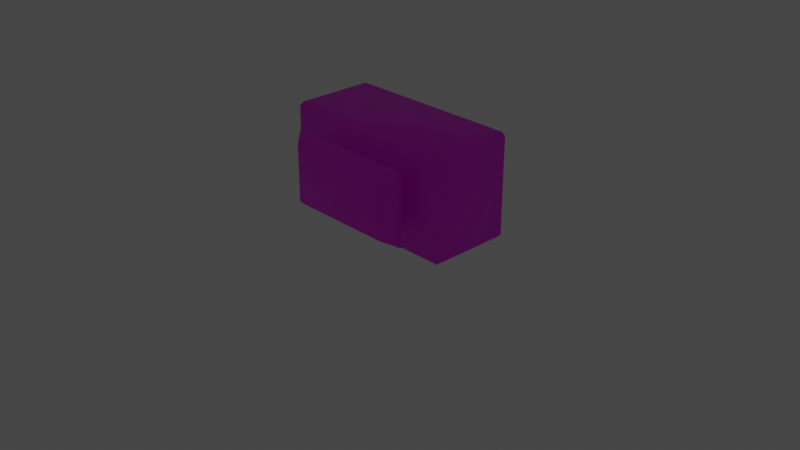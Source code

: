 # Source: Bumper.blend  (saved by Blender 3.4.6; exported with 4.5.12 LTS)
import bpy
from mathutils import Matrix  # noqa: F401  (used for matrix-valued properties, if any)

bpy.ops.wm.read_factory_settings(use_empty=True)
scene = bpy.context.scene
scene.name = 'Scene'

# ---- collections
col_cam = bpy.data.collections.new('Cam'); scene.collection.children.link(col_cam)
col_main = bpy.data.collections.new('Main'); scene.collection.children.link(col_main)

# ---- images (referenced by path relative to the original .blend; pixels are not part of the script)
import os
ASSET_DIR = os.environ.get("B2B_ASSET_DIR", "")  # directory of the original .blend (textures are referenced by path, not embedded)
HERE = os.path.dirname(os.path.abspath(__file__))  # packed textures are extracted next to this script under _unpacked/

def load_image(name, relpath, width, height, colorspace="sRGB"):
    """Load a texture the original file referenced (path relative to the .blend, or extracted next to this script)."""
    p = next((c for c in (os.path.join(HERE, relpath), os.path.join(ASSET_DIR, relpath)) if relpath and os.path.exists(c)), "")
    if p:
        img = bpy.data.images.load(p, check_existing=True)
        img.name = name
    else:  # same state as the original file: an image datablock whose file is absent (Cycles renders it pink)
        img = bpy.data.images.new(name, width, height)
        img.source = "FILE"
        img.filepath = "//" + (relpath or name)
    img.colorspace_settings.name = colorspace
    return img
img_bumpermaterial_base_color = load_image('BumperMaterial Base Color', 'BumperMaterial Base Color.png', 1024, 1024, 'sRGB')

# ---- materials (node trees are filled in below, after node groups)
mat_bumpermaterial = bpy.data.materials.new('BumperMaterial')
mat_bumpermaterial.alpha_threshold = 0.0
mat_bumpermaterial.use_transparent_shadow = False
mat_bumpermaterial.roughness = 0.5
mat_bumpermaterial.line_color = (0.0, 0.0, 0.0, 1.0)

# ---- material node trees
mat_bumpermaterial.use_nodes = True; mat_bumpermaterial.node_tree.nodes.clear()
_N = mat_bumpermaterial.node_tree.nodes; _L = mat_bumpermaterial.node_tree.links
n0 = _N.new('ShaderNodeOutputMaterial'); n0.name = 'Material Output'; n0.location = (300, 300)
n1 = _N.new('ShaderNodeBsdfPrincipled'); n1.name = 'Principled BSDF'; n1.location = (10, 300)
n1.distribution = 'GGX'
n1.subsurface_method = 'RANDOM_WALK_SKIN'
n1.inputs[3].default_value = 1.45
n1.inputs[27].default_value = (0.0, 0.0, 0.0, 1.0)
n1.inputs[28].default_value = 1.0
n2 = _N.new('ShaderNodeTexImage'); n2.name = 'Image Texture'; n2.location = (-280, 280)
n2.image = img_bumpermaterial_base_color
_L.new(n1.outputs[0], n0.inputs[0])
_L.new(n2.outputs[0], n1.inputs[0])
n0.is_active_output = True

# ---- world
world_world = bpy.data.worlds.new('World'); scene.world = world_world
world_world.use_nodes = True; world_world.node_tree.nodes.clear()
_N = world_world.node_tree.nodes; _L = world_world.node_tree.links
n0 = _N.new('ShaderNodeOutputWorld'); n0.name = 'World Output'; n0.location = (300, 300)
n1 = _N.new('ShaderNodeBackground'); n1.name = 'Background'; n1.location = (10, 300)
n1.inputs[0].default_value = (0.05088, 0.05088, 0.05088, 1.0)
_L.new(n1.outputs[0], n0.inputs[0])
n0.is_active_output = True
world_world.color = (0.05088, 0.05088, 0.05088)
world_world.use_sun_shadow = False
world_world.sun_shadow_jitter_overblur = 0.0

# ---- cameras
cam_camera = bpy.data.cameras.new('Camera')
cam_camera.clip_end = 100.0
cam_camera.ortho_scale = 7.314

# ---- lights
light_light = bpy.data.lights.new('Light', 'POINT')
light_light.transmission_factor = 0.0
light_light.energy = 1000.0
light_light.shadow_soft_size = 0.1
light_light.shadow_maximum_resolution = 0.006
light_light.use_absolute_resolution = True

# ---- meshes
me_cube = bpy.data.meshes.new('Cube')
me_cube.from_pydata([(0.9554, 0.4625, 1.063), (0.9554, 0.4179, 1.108), (1.0, 0.4179, 1.063), (0.9554, 0.4179, 0.0), (0.9554, 0.4625, 0.04459), (1.0, 0.4179, 0.04459), (1.0, -0.4179, 1.063), (0.9554, -0.4179, 1.108), (0.9554, -0.4625, 1.063), (1.0, -0.4179, 0.04459), (0.9554, -0.4625, 0.04459), (0.9554, -0.4179, 0.0), (-0.9554, 0.4625, 1.063), (-1.0, 0.4179, 1.063), (-0.9554, 0.4179, 1.108), (-1.0, 0.4179, 0.04459), (-0.9554, 0.4625, 0.04459), (-0.9554, 0.4179, 0.0), (-1.0, -0.4179, 1.063), (-0.9554, -0.4625, 1.063), (-0.9554, -0.4179, 1.108), (-0.9554, -0.4179, 0.0), (-0.9554, -0.4625, 0.04459), (-1.0, -0.4179, 0.04459), (-0.6, -0.6438, 0.8738), (-0.5542, -0.6299, 0.8599), (-0.5749, -0.6313, 0.8446), (-0.5542, -0.6299, 0.2479), (-0.6, -0.6438, 0.2341), (-0.5749, -0.6313, 0.2632), (0.5542, -0.6299, 0.2479), (0.5749, -0.6313, 0.2632), (0.6, -0.6438, 0.2341), (0.5542, -0.6299, 0.8599), (0.6, -0.6438, 0.8738), (0.5749, -0.6313, 0.8446), (-0.8313, -0.4064, 0.09995), (-0.8516, -0.4064, 0.1158), (-0.8516, -0.4064, 0.9921), (-0.8313, -0.4064, 1.008), (0.8516, -0.4064, 0.1158), (0.8313, -0.4064, 0.09995), (0.8313, -0.4064, 1.008), (0.8516, -0.4064, 0.9921), (0.7049, -0.6569, 0.1678), (0.7193, -0.6438, 0.1705), (0.7266, -0.6544, 0.1822), (-0.7049, -0.6569, 0.1678), (-0.7266, -0.6544, 0.1822), (-0.7193, -0.6438, 0.1705), (-0.7266, -0.6544, 0.9257), (-0.7049, -0.6569, 0.94), (-0.7193, -0.6438, 0.9374), (0.7266, -0.6544, 0.9257), (0.7193, -0.6438, 0.9374), (0.7049, -0.6569, 0.94), (0.5749, -0.7918, 0.2372), (0.5918, -0.7943, 0.254), (0.567, -0.8048, 0.2585), (-0.5749, -0.7918, 0.2372), (-0.567, -0.8048, 0.2585), (-0.5918, -0.7943, 0.254), (-0.5918, -0.7943, 0.8538), (-0.567, -0.8048, 0.8493), (-0.5749, -0.7918, 0.8707), (0.5918, -0.7943, 0.8538), (0.5749, -0.7918, 0.8707), (0.567, -0.8048, 0.8493), (0.4947, -0.4992, 0.8019), (0.4748, -0.4992, 0.8177), (-0.4748, -0.4992, 0.2902), (-0.4947, -0.4992, 0.306), (-0.4748, -0.4992, 0.8177), (-0.4947, -0.4992, 0.8019), (0.4947, -0.4992, 0.306), (0.4748, -0.4992, 0.2902), (0.4925, -0.5283, 0.8271), (0.5126, -0.5286, 0.8114), (-0.5126, -0.5286, 0.8114), (-0.4925, -0.5283, 0.8271), (-0.5126, -0.5286, 0.2964), (-0.4925, -0.5283, 0.2808), (0.4925, -0.5283, 0.2808), (0.5126, -0.5286, 0.2964), (-0.5565, -0.4832, 0.273), (-0.5365, -0.4832, 0.2573), (0.5365, -0.4832, 0.2573), (0.5565, -0.4832, 0.273), (0.5365, -0.4832, 0.8506), (0.5565, -0.4832, 0.8348), (-0.5565, -0.4832, 0.8348), (-0.5365, -0.4832, 0.8506)], [], [(17, 3, 11, 21), (23, 18, 13, 15), (88, 91, 72, 69), (10, 8, 19, 22), (1, 14, 20, 7), (5, 2, 6, 9), (0, 1, 2), (3, 4, 5), (6, 7, 8), (9, 10, 11), (12, 13, 14), (15, 16, 17), (18, 19, 20), (21, 22, 23), (17, 21, 23, 15), (3, 17, 16, 4), (2, 5, 4, 0), (22, 19, 18, 23), (8, 10, 9, 6), (12, 16, 15, 13), (7, 20, 19, 8), (1, 7, 6, 2), (21, 11, 10, 22), (20, 14, 13, 18), (14, 1, 0, 12), (11, 3, 5, 9), (16, 12, 0, 4), (85, 86, 75, 70), (32, 34, 54, 45), (34, 24, 52, 54), (83, 77, 35, 31), (76, 79, 25, 33), (58, 67, 63, 60), (78, 80, 29, 26), (81, 82, 30, 27), (28, 32, 45, 49), (55, 51, 64, 66), (50, 48, 61, 62), (46, 53, 65, 57), (40, 41, 36, 37, 38, 39, 42, 43), (90, 84, 71, 73), (87, 89, 68, 74), (47, 44, 56, 59), (24, 25, 26), (27, 28, 29), (30, 31, 32), (33, 34, 35), (44, 45, 46), (47, 48, 49), (50, 51, 52), (53, 54, 55), (56, 57, 58), (59, 60, 61), (62, 63, 64), (65, 66, 67), (76, 33, 35, 77), (84, 37, 36, 85), (32, 28, 27, 30), (28, 24, 26, 29), (78, 26, 25, 79), (34, 32, 31, 35), (86, 41, 40, 87), (24, 34, 33, 25), (44, 47, 49, 45), (48, 50, 52, 49), (53, 46, 45, 54), (51, 55, 54, 52), (58, 60, 59, 56), (60, 63, 62, 61), (67, 58, 57, 65), (63, 67, 66, 64), (50, 62, 64, 51), (65, 53, 55, 66), (47, 59, 61, 48), (56, 44, 46, 57), (88, 69, 68, 89), (80, 71, 70, 81), (90, 73, 72, 91), (82, 75, 74, 83), (24, 28, 49, 52), (30, 82, 83, 31), (29, 80, 81, 27), (73, 78, 79, 72), (69, 76, 77, 68), (70, 75, 82, 81), (73, 71, 80, 78), (69, 72, 79, 76), (74, 68, 77, 83), (38, 90, 91, 39), (42, 88, 89, 43), (75, 86, 87, 74), (71, 84, 85, 70), (40, 43, 89, 87), (38, 37, 84, 90), (36, 41, 86, 85), (42, 39, 91, 88)])
me_cube.polygons.foreach_set('use_smooth', [True] * 96)
_uv = me_cube.uv_layers.new(name='UVMap')
_uv.uv.foreach_set('vector', [0.1878, 0.1636, 0.2218, 0.4758, 0.04788, 0.4699, 0.01391, 0.1577, 0.01458, 0.1444, 0.04788, 0.008011, 0.2218, 0.01393, 0.1885, 0.1503, 0.5964, 0.5166, 0.5964, 0.7434, 0.5894, 0.7303, 0.5894, 0.5296, 0.4914, 0.01883, 0.7067, 0.01883, 0.7067, 0.4227, 0.4914, 0.4227, 0.8329, 0.4531, 0.8218, 0.767, 0.6488, 0.7855, 0.6599, 0.4717, 0.9829, 0.6298, 0.8455, 0.6584, 0.8455, 0.4844, 0.9829, 0.4558, 0.2174, 0.6864, 0.2114, 0.6758, 0.2247, 0.6761, 0.9962, 0.6296, 0.9902, 0.6401, 0.9829, 0.6298, 0.2247, 0.5021, 0.2114, 0.5019, 0.2174, 0.4938, 0.9829, 0.4558, 0.9902, 0.4475, 0.9962, 0.4556, 0.8329, 0.7718, 0.8234, 0.7801, 0.8218, 0.767, 0.1885, 0.1503, 0.1985, 0.1579, 0.1878, 0.1636, 0.6504, 0.7987, 0.6414, 0.7924, 0.6488, 0.7855, 0.01391, 0.1577, 0.006094, 0.1514, 0.01458, 0.1444, 0.1878, 0.1636, 0.01391, 0.1577, 0.01458, 0.1444, 0.1885, 0.1503, 0.2347, 0.4227, 0.2347, 0.01883, 0.2441, 0.01883, 0.2441, 0.4227, 0.4594, 0.4321, 0.2441, 0.4321, 0.2441, 0.4227, 0.4594, 0.4227, 0.4914, 0.4227, 0.7067, 0.4227, 0.7067, 0.4321, 0.4914, 0.4321, 0.7067, 0.01883, 0.4914, 0.01883, 0.4914, 0.009407, 0.7067, 0.009407, 0.4594, 0.01883, 0.2441, 0.01883, 0.2441, 0.009407, 0.4594, 0.009407, 0.7161, 0.01883, 0.7161, 0.4227, 0.7067, 0.4227, 0.7067, 0.01883, 0.2114, 0.6758, 0.2114, 0.5019, 0.2247, 0.5021, 0.2247, 0.6761, 0.4819, 0.4227, 0.4819, 0.01883, 0.4914, 0.01883, 0.4914, 0.4227, 0.6488, 0.7855, 0.8218, 0.767, 0.8234, 0.7801, 0.6504, 0.7987, 0.4689, 0.01883, 0.4689, 0.4227, 0.4594, 0.4227, 0.4594, 0.01883, 0.9962, 0.4556, 0.9962, 0.6296, 0.9829, 0.6298, 0.9829, 0.4558, 0.2441, 0.01883, 0.4594, 0.01883, 0.4594, 0.4227, 0.2441, 0.4227, 0.471, 0.7434, 0.471, 0.5166, 0.478, 0.5296, 0.478, 0.7303, 0.8767, 0.03282, 0.7415, 0.03282, 0.728, 0.007598, 0.8901, 0.007598, 0.7415, 0.03282, 0.7415, 0.2864, 0.728, 0.3117, 0.728, 0.007598, 0.7341, 0.3993, 0.7341, 0.3283, 0.7585, 0.329, 0.7585, 0.4092, 0.8805, 0.8455, 0.8805, 0.6837, 0.9029, 0.6748, 0.9029, 0.8569, 0.1495, 0.769, 0.02461, 0.769, 0.02461, 0.5293, 0.1495, 0.5293, 0.7735, 0.3993, 0.7735, 0.3283, 0.7979, 0.329, 0.7979, 0.4092, 0.9061, 0.1808, 0.9061, 0.01889, 0.9285, 0.009995, 0.9285, 0.1922, 0.8767, 0.2864, 0.8767, 0.03282, 0.8901, 0.007598, 0.8901, 0.3117, 0.2023, 0.498, 0.2023, 0.7297, 0.1777, 0.7213, 0.1777, 0.5323, 0.00848, 0.4956, 0.1656, 0.4956, 0.1504, 0.5241, 0.02367, 0.5241, 0.1656, 0.8027, 0.00848, 0.8027, 0.02367, 0.7743, 0.1504, 0.7743, 0.2374, 0.81, 0.2341, 0.8057, 0.2341, 0.4543, 0.2374, 0.45, 0.4226, 0.45, 0.426, 0.4543, 0.426, 0.8057, 0.4226, 0.81, 0.5931, 0.7476, 0.4743, 0.7476, 0.4813, 0.7345, 0.5861, 0.7345, 0.4743, 0.5123, 0.5931, 0.5123, 0.5861, 0.5254, 0.4813, 0.5254, 0.8421, 0.9032, 0.8421, 0.6715, 0.8667, 0.7058, 0.8667, 0.8948, 0.7415, 0.2864, 0.7444, 0.2768, 0.7476, 0.2811, 0.8738, 0.2768, 0.8767, 0.2864, 0.8705, 0.2811, 0.8738, 0.04249, 0.8705, 0.03811, 0.8767, 0.03282, 0.7444, 0.04249, 0.7415, 0.03282, 0.7476, 0.03811, 0.9123, 0.6752, 0.9095, 0.6729, 0.9111, 0.6699, 0.8064, 0.3232, 0.8071, 0.3287, 0.8045, 0.3264, 0.2034, 0.735, 0.2023, 0.7297, 0.2051, 0.732, 0.2138, 0.7017, 0.2112, 0.6994, 0.2131, 0.6963, 0.154, 0.7707, 0.1504, 0.7743, 0.1495, 0.769, 0.154, 0.5277, 0.1495, 0.5293, 0.1504, 0.5241, 0.02367, 0.5241, 0.02461, 0.5293, 0.0201, 0.5277, 0.02367, 0.7743, 0.0201, 0.7707, 0.02461, 0.769, 0.7329, 0.3231, 0.757, 0.3238, 0.7585, 0.329, 0.7341, 0.3283, 0.4743, 0.7476, 0.4411, 0.81, 0.4378, 0.8057, 0.471, 0.7434, 0.8767, 0.03282, 0.8767, 0.2864, 0.8738, 0.2768, 0.8738, 0.04249, 0.8767, 0.2864, 0.7415, 0.2864, 0.7476, 0.2811, 0.8705, 0.2811, 0.8798, 0.6783, 0.9025, 0.6693, 0.9029, 0.6748, 0.8805, 0.6837, 0.7415, 0.03282, 0.8767, 0.03282, 0.8705, 0.03811, 0.7476, 0.03811, 0.471, 0.5166, 0.4378, 0.4543, 0.4411, 0.45, 0.4743, 0.5123, 0.7415, 0.2864, 0.7415, 0.03282, 0.7444, 0.04249, 0.7444, 0.2768, 0.9123, 0.6752, 0.9123, 0.9069, 0.9095, 0.9093, 0.9095, 0.6729, 0.8071, 0.3287, 0.8071, 0.4311, 0.8045, 0.4321, 0.8045, 0.3264, 0.2138, 0.7017, 0.2138, 0.8042, 0.2112, 0.8051, 0.2112, 0.6994, 0.2023, 0.7297, 0.2023, 0.498, 0.2051, 0.4956, 0.2051, 0.732, 0.1495, 0.769, 0.1495, 0.5293, 0.154, 0.5277, 0.154, 0.7707, 0.1495, 0.5293, 0.02461, 0.5293, 0.02367, 0.5241, 0.1504, 0.5241, 0.02461, 0.769, 0.1495, 0.769, 0.1504, 0.7743, 0.02367, 0.7743, 0.02461, 0.5293, 0.02461, 0.769, 0.0201, 0.7707, 0.0201, 0.5277, 0.00848, 0.4956, 0.02367, 0.5241, 0.0201, 0.5277, 0.005451, 0.5002, 0.02367, 0.7743, 0.00848, 0.8027, 0.005451, 0.7982, 0.0201, 0.7707, 0.1687, 0.5002, 0.154, 0.5277, 0.1504, 0.5241, 0.1656, 0.4956, 0.154, 0.7707, 0.1687, 0.7982, 0.1656, 0.8027, 0.1504, 0.7743, 0.5964, 0.5166, 0.5894, 0.5296, 0.5861, 0.5254, 0.5931, 0.5123, 0.7735, 0.3283, 0.7665, 0.3282, 0.7654, 0.3229, 0.7723, 0.3231, 0.5931, 0.7476, 0.5861, 0.7345, 0.5894, 0.7303, 0.5964, 0.7434, 0.9061, 0.01889, 0.8996, 0.02143, 0.8989, 0.01611, 0.9054, 0.01354, 0.7415, 0.2864, 0.8767, 0.2864, 0.8901, 0.3117, 0.728, 0.3117, 0.9285, 0.009995, 0.9061, 0.01889, 0.9054, 0.01354, 0.9281, 0.004571, 0.7979, 0.329, 0.7735, 0.3283, 0.7723, 0.3231, 0.7965, 0.3238, 0.8733, 0.6809, 0.8798, 0.6783, 0.8805, 0.6837, 0.874, 0.6862, 0.7259, 0.3229, 0.7329, 0.3231, 0.7341, 0.3283, 0.7271, 0.3282, 0.8996, 0.1775, 0.8996, 0.02143, 0.9061, 0.01889, 0.9061, 0.1808, 0.7665, 0.3965, 0.7665, 0.3282, 0.7735, 0.3283, 0.7735, 0.3993, 0.874, 0.8423, 0.874, 0.6862, 0.8805, 0.6837, 0.8805, 0.8455, 0.7271, 0.3965, 0.7271, 0.3282, 0.7341, 0.3283, 0.7341, 0.3993, 0.6263, 0.81, 0.5931, 0.7476, 0.5964, 0.7434, 0.6296, 0.8057, 0.6296, 0.4543, 0.5964, 0.5166, 0.5931, 0.5123, 0.6263, 0.45, 0.478, 0.5296, 0.471, 0.5166, 0.4743, 0.5123, 0.4813, 0.5254, 0.4813, 0.7345, 0.4743, 0.7476, 0.471, 0.7434, 0.478, 0.7303, 0.4411, 0.45, 0.6263, 0.45, 0.5931, 0.5123, 0.4743, 0.5123, 0.6263, 0.81, 0.4411, 0.81, 0.4743, 0.7476, 0.5931, 0.7476, 0.4378, 0.8057, 0.4378, 0.4543, 0.471, 0.5166, 0.471, 0.7434, 0.6296, 0.4543, 0.6296, 0.8057, 0.5964, 0.7434, 0.5964, 0.5166])
me_cube.materials.append(mat_bumpermaterial)
me_cube.use_mirror_vertex_groups = False
me_cube.update()
arm_armature = bpy.data.armatures.new('Armature')  # bones are not reproduced

# ---- objects
ob_light = bpy.data.objects.new('Light', light_light)
ob_camera = bpy.data.objects.new('Camera', cam_camera)
ob_cube = bpy.data.objects.new('Cube', me_cube)
ob_bumperarmature = bpy.data.objects.new('BumperArmature', arm_armature)

# ---- transforms, parenting, visibility, modifiers, constraints
ob_light.location = (4.076, 1.005, 5.904)
ob_light.rotation_euler = (0.6503, 0.05522, 1.866)
ob_light.lock_rotations_4d = False
ob_light.empty_display_type = 'ARROWS'
ob_light.color = (0.0, 0.0, 0.0, 0.0)
ob_light.lineart.crease_threshold = 0.0
ob_camera.location = (7.359, -6.926, 4.958)
ob_camera.rotation_euler = (1.109, 0.0, 0.8149)
ob_camera.lock_rotations_4d = False
ob_camera.empty_display_type = 'ARROWS'
ob_camera.color = (0.0, 0.0, 0.0, 0.0)
ob_camera.display_type = 'WIRE'
ob_camera.lineart.crease_threshold = 0.0
ob_cube.parent = ob_bumperarmature
ob_cube.location = (0.0, 0.0, 0.0)
ob_cube.lock_rotations_4d = False
ob_cube.empty_display_type = 'ARROWS'
ob_cube.lineart.crease_threshold = 0.0
_vg = ob_cube.vertex_groups.new(name='Bone')
_vg.add([24, 25, 26, 27, 28, 29, 30, 31, 32, 33, 34, 35, 36, 37, 38, 39, 40, 41, 42, 43, 44, 45, 46, 47, 48, 49, 50, 51, 52, 53, 54, 55, 56, 57, 58, 59, 60, 61, 62, 63, 64, 65, 66, 67, 68, 69, 70, 71, 72, 73, 74, 75, 76, 77, 78, 79, 80, 81, 82, 83, 84, 85, 86, 87, 88, 89, 90, 91], 1.0, 'REPLACE')
_m = ob_cube.modifiers.new('Armature', 'ARMATURE')
_m.object = ob_bumperarmature
ob_bumperarmature.location = (0.0, 0.0, 0.0)
ob_bumperarmature.show_in_front = True

# ---- collection membership
col_cam.objects.link(ob_light)
col_cam.objects.link(ob_camera)
col_main.objects.link(ob_cube)
col_main.objects.link(ob_bumperarmature)
def _layer_coll(name, lc=None):
    lc = lc or bpy.context.view_layer.layer_collection
    for c in lc.children:
        if c.name == name: return c
        r = _layer_coll(name, c)
        if r: return r
_layer_coll('Cam').exclude = True

# ---- scene / render settings (as saved in the file)
scene.camera = ob_camera
scene.frame_start = 1; scene.frame_end = 10; scene.frame_set(5)
scene.render.engine = 'BLENDER_EEVEE_NEXT'
scene.cycles.sampling_pattern = 'TABULATED_SOBOL'
scene.cycles.use_light_tree = False
scene.view_settings.view_transform = 'Filmic'
bpy.context.view_layer.update()
